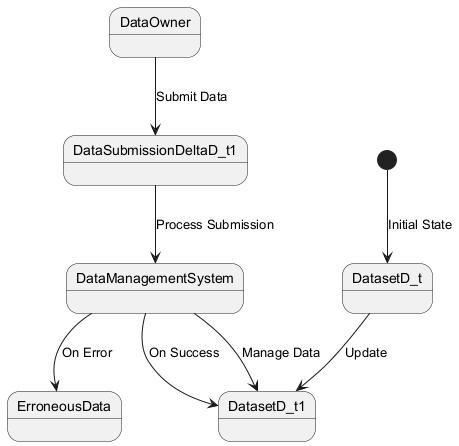

The diagram above was rendered by PlantUML. Its source (embedded in the PNG):
@startuml
state DatasetD_t {
}
state DatasetD_t1 {
}
state DataSubmissionDeltaD_t1 {
}
state ErroneousData {
}
state DataManagementSystem {
}
[*] --> DatasetD_t : Initial State
DatasetD_t --> DatasetD_t1 : Update
DataManagementSystem --> DatasetD_t1 : Manage Data
DataOwner --> DataSubmissionDeltaD_t1 : Submit Data
DataSubmissionDeltaD_t1 --> DataManagementSystem : Process Submission
DataManagementSystem --> ErroneousData : On Error
DataManagementSystem --> DatasetD_t1 : On Success
@enduml